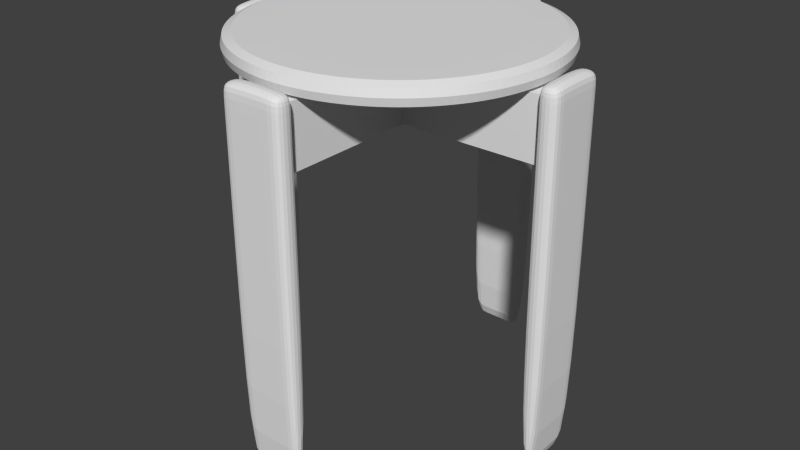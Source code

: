 # Source: chair.blend  (saved by Blender 2.72.0; exported with 4.5.12 LTS)
import bpy
from mathutils import Matrix  # noqa: F401  (used for matrix-valued properties, if any)

bpy.ops.wm.read_factory_settings(use_empty=True)
scene = bpy.context.scene
scene.name = 'Scene'

# ---- collections
col_collection_1 = bpy.data.collections.new('Collection 1'); scene.collection.children.link(col_collection_1)

# ---- world
world_world = bpy.data.worlds.new('World'); scene.world = world_world
world_world.color = (0.05088, 0.05088, 0.05088)
world_world.use_sun_shadow = False
world_world.sun_shadow_jitter_overblur = 0.0
world_world.cycles.sampling_method = 'MANUAL'
world_world.cycles.sample_map_resolution = 256

# ---- meshes
me_cube_002 = bpy.data.meshes.new('Cube.002')
me_cube_002.from_pydata([(-1.103, -0.1298, -0.5665), (-1.103, 0.1298, -0.5665), (1.103, 0.1298, -0.5665), (1.103, -0.1298, -0.5665), (-1.103, -0.1298, -0.1546), (-1.103, 0.1298, -0.1546), (1.103, 0.1298, -0.1546), (1.103, -0.1298, -0.1546), (1.233, -0.1298, -0.1546), (1.233, 0.1298, -0.1546), (-1.233, 0.1298, -0.1546), (-1.233, -0.1298, -0.1546), (1.233, -0.1298, -0.5665), (1.233, 0.1298, -0.5665), (-1.233, 0.1298, -0.5665), (-1.233, -0.1298, -0.5665), (-1.103, -0.1298, -0.05463), (-1.103, 0.1298, -0.05463), (1.103, 0.1298, -0.05463), (1.103, -0.1298, -0.05463), (1.233, -0.1298, -0.05463), (1.233, 0.1298, -0.05463), (-1.233, 0.1298, -0.05463), (-1.233, -0.1298, -0.05463), (-1.103, -0.2204, -0.5665), (-1.103, 0.2204, -0.5665), (1.103, 0.2204, -0.5665), (1.103, -0.2204, -0.5665), (-1.103, -0.2204, -0.1546), (-1.103, 0.2204, -0.1546), (1.103, 0.2204, -0.1546), (1.103, -0.2204, -0.1546), (1.233, -0.2204, -0.1546), (1.233, 0.2204, -0.1546), (-1.233, 0.2204, -0.1546), (-1.233, -0.2204, -0.1546), (1.233, -0.2204, -0.5665), (1.233, 0.2204, -0.5665), (-1.233, 0.2204, -0.5665), (-1.233, -0.2204, -0.5665), (-1.103, -0.2204, -0.07782), (-1.103, 0.2204, -0.07782), (1.103, 0.2204, -0.07782), (1.103, -0.2204, -0.07782), (1.233, -0.2204, -0.07782), (1.233, 0.2204, -0.07782), (-1.233, 0.2204, -0.07782), (-1.233, -0.2204, -0.07782), (-1.103, -0.1298, -2.672), (-1.103, 0.1298, -2.672), (1.103, 0.1298, -2.672), (1.103, -0.1298, -2.672), (1.233, -0.1298, -2.672), (1.233, 0.1298, -2.672), (-1.233, 0.1298, -2.672), (-1.233, -0.1298, -2.672), (-1.103, -0.2204, -2.672), (-1.103, 0.2204, -2.672), (1.103, 0.2204, -2.672), (1.103, -0.2204, -2.672), (1.233, -0.2204, -2.672), (1.233, 0.2204, -2.672), (-1.233, 0.2204, -2.672), (-1.233, -0.2204, -2.672), (-1.103, -0.1298, -0.5665), (-1.103, 0.1298, -0.5665), (1.103, 0.1298, -0.5665), (1.103, -0.1298, -0.5665)], [], [(9, 13, 37, 33), (5, 6, 2, 1), (3, 2, 50, 51), (7, 4, 0, 3), (0, 1, 2, 3), (7, 6, 5, 4), (39, 15, 55, 63), (19, 7, 31, 43), (9, 8, 12, 13), (14, 10, 34, 38), (0, 4, 28, 24), (11, 10, 14, 15), (16, 23, 47, 40), (26, 37, 61, 58), (18, 19, 20, 21), (16, 17, 22, 23), (8, 9, 21, 20), (10, 11, 23, 22), (5, 1, 25, 29), (4, 16, 40, 28), (6, 7, 19, 18), (4, 5, 17, 16), (31, 27, 36, 32), (29, 34, 46, 41), (29, 25, 38, 34), (26, 30, 33, 37), (35, 28, 40, 47), (24, 28, 35, 39), (31, 32, 44, 43), (33, 30, 42, 45), (20, 19, 43, 44), (8, 20, 44, 32), (17, 5, 29, 41), (2, 6, 30, 26), (23, 11, 35, 47), (37, 13, 53, 61), (24, 39, 63, 56), (15, 14, 54, 55), (22, 17, 41, 46), (6, 18, 42, 30), (21, 9, 33, 45), (7, 3, 27, 31), (11, 15, 39, 35), (18, 21, 45, 42), (10, 22, 46, 34), (12, 8, 32, 36), (51, 50, 53, 52), (49, 48, 55, 54), (49, 54, 62, 57), (51, 52, 60, 59), (55, 48, 56, 63), (53, 50, 58, 61), (27, 3, 51, 59), (13, 12, 52, 53), (36, 27, 59, 60), (1, 0, 48, 49), (25, 1, 49, 57), (38, 25, 57, 62), (12, 36, 60, 52), (0, 24, 56, 48), (14, 38, 62, 54), (2, 26, 58, 50), (0, 3, 67, 64), (2, 1, 65, 66)])
_k = {(0, 4): 1.0, (4, 5): 1.0, (1, 5): 1.0, (0, 1): 1.0, (5, 6): 1.0, (2, 6): 1.0, (6, 7): 1.0, (3, 7): 1.0, (2, 3): 1.0, (4, 7): 1.0, (3, 51): 1.0, (2, 50): 1.0, (1, 49): 1.0, (0, 48): 1.0, (65, 66): 1.0, (64, 67): 1.0}
me_cube_002.attributes.new('crease_edge', 'FLOAT', 'EDGE').data.foreach_set('value', [_k.get((min(e.vertices), max(e.vertices)), 0.0) for e in me_cube_002.edges])
_uv = me_cube_002.uv_layers.new(name='UVMap')
_uv.uv.foreach_set('vector', [0.4617, 0.7442, 0.4617, 0.6599, 0.4867, 0.6599, 0.4867, 0.7442, 0.4867, 0.6807, 0.4867, 0.2291, 0.6004, 0.2291, 0.6004, 0.6807, 0.025, 0.3338, 0.09667, 0.3338, 0.09667, 0.7647, 0.025, 0.7647, 0.7141, 0.2291, 0.7141, 0.6807, 0.6004, 0.6807, 0.6004, 0.2291, 0.8574, 0.6807, 0.7858, 0.6807, 0.7858, 0.2291, 0.8574, 0.2291, 0.7141, 0.2291, 0.7858, 0.2291, 0.7858, 0.6807, 0.7141, 0.6807, 0.1217, 0.3338, 0.1467, 0.3338, 0.1467, 0.7647, 0.1217, 0.7647, 0.025, 0.2291, 0.025, 0.2495, 0.0, 0.2495, 0.0, 0.2338, 0.4617, 0.7442, 0.39, 0.7442, 0.39, 0.6599, 0.4617, 0.6599, 0.2183, 0.3338, 0.2183, 0.2495, 0.2433, 0.2495, 0.2433, 0.3338, 0.34, 0.3338, 0.34, 0.2495, 0.365, 0.2495, 0.365, 0.3338, 0.1467, 0.2495, 0.2183, 0.2495, 0.2183, 0.3338, 0.1467, 0.3338, 0.558, 0.6993, 0.5223, 0.6993, 0.5223, 0.6807, 0.558, 0.6807, 0.8931, 0.3291, 0.9287, 0.3291, 0.9287, 0.7599, 0.8931, 0.7599, 0.558, 0.7524, 0.558, 0.6993, 0.5936, 0.6993, 0.5936, 0.7524, 0.558, 0.6993, 0.558, 0.7524, 0.5223, 0.7524, 0.5223, 0.6993, 0.39, 0.7442, 0.4617, 0.7442, 0.4617, 0.7647, 0.39, 0.7647, 0.2183, 0.2495, 0.1467, 0.2495, 0.1467, 0.2291, 0.2183, 0.2291, 0.2683, 0.2495, 0.2683, 0.3338, 0.2433, 0.3338, 0.2433, 0.2495, 0.34, 0.2495, 0.34, 0.2291, 0.365, 0.2338, 0.365, 0.2495, 0.09667, 0.2495, 0.025, 0.2495, 0.025, 0.2291, 0.09667, 0.2291, 0.34, 0.2495, 0.2683, 0.2495, 0.2683, 0.2291, 0.34, 0.2291, 1.0, 0.2448, 1.0, 0.3291, 0.9644, 0.3291, 0.9644, 0.2448, 0.9644, 0.2448, 0.9287, 0.2448, 0.9287, 0.2291, 0.9644, 0.2291, 0.9644, 0.2448, 0.9644, 0.3291, 0.9287, 0.3291, 0.9287, 0.2448, 0.8931, 0.3291, 0.8931, 0.2448, 0.9287, 0.2448, 0.9287, 0.3291, 0.8931, 0.2448, 0.8574, 0.2448, 0.8574, 0.2291, 0.8931, 0.2291, 0.8574, 0.3291, 0.8574, 0.2448, 0.8931, 0.2448, 0.8931, 0.3291, 1.0, 0.2448, 0.9644, 0.2448, 0.9644, 0.2291, 1.0, 0.2291, 0.9287, 0.2448, 0.8931, 0.2448, 0.8931, 0.2291, 0.9287, 0.2291, 0.5936, 0.6993, 0.558, 0.6993, 0.558, 0.6807, 0.5936, 0.6807, 0.39, 0.7442, 0.39, 0.7647, 0.365, 0.7599, 0.365, 0.7442, 0.2683, 0.2291, 0.2683, 0.2495, 0.2433, 0.2495, 0.2433, 0.2338, 0.09667, 0.3338, 0.09667, 0.2495, 0.1217, 0.2495, 0.1217, 0.3338, 0.1467, 0.2291, 0.1467, 0.2495, 0.1217, 0.2495, 0.1217, 0.2338, 0.4867, 0.6599, 0.4617, 0.6599, 0.4617, 0.2291, 0.4867, 0.2291, 0.8574, 0.3291, 0.8931, 0.3291, 0.8931, 0.7599, 0.8574, 0.7599, 0.1467, 0.3338, 0.2183, 0.3338, 0.2183, 0.7647, 0.1467, 0.7647, 0.5223, 0.7524, 0.558, 0.7524, 0.558, 0.7709, 0.5223, 0.7709, 0.09667, 0.2495, 0.09667, 0.2291, 0.1217, 0.2338, 0.1217, 0.2495, 0.4617, 0.7647, 0.4617, 0.7442, 0.4867, 0.7442, 0.4867, 0.7599, 0.025, 0.2495, 0.025, 0.3338, 2.98e-08, 0.3338, 0.0, 0.2495, 0.1467, 0.2495, 0.1467, 0.3338, 0.1217, 0.3338, 0.1217, 0.2495, 0.558, 0.7524, 0.5936, 0.7524, 0.5936, 0.7709, 0.558, 0.7709, 0.2183, 0.2495, 0.2183, 0.2291, 0.2433, 0.2338, 0.2433, 0.2495, 0.39, 0.6599, 0.39, 0.7442, 0.365, 0.7442, 0.365, 0.6599, 0.6004, 0.7524, 0.6004, 0.6993, 0.636, 0.6993, 0.636, 0.7524, 0.5223, 0.6993, 0.5223, 0.7524, 0.4867, 0.7524, 0.4867, 0.6993, 0.5223, 0.6993, 0.4867, 0.6993, 0.4867, 0.6807, 0.5223, 0.6807, 0.6004, 0.7524, 0.636, 0.7524, 0.636, 0.7709, 0.6004, 0.7709, 0.4867, 0.7524, 0.5223, 0.7524, 0.5223, 0.7709, 0.4867, 0.7709, 0.636, 0.6993, 0.6004, 0.6993, 0.6004, 0.6807, 0.636, 0.6807, 2.98e-08, 0.3338, 0.025, 0.3338, 0.025, 0.7647, 1.192e-07, 0.7647, 0.4617, 0.6599, 0.39, 0.6599, 0.39, 0.2291, 0.4617, 0.2291, 0.9644, 0.3291, 1.0, 0.3291, 1.0, 0.7599, 0.9644, 0.7599, 0.2683, 0.3338, 0.34, 0.3338, 0.34, 0.7647, 0.2683, 0.7647, 0.2433, 0.3338, 0.2683, 0.3338, 0.2683, 0.7647, 0.2433, 0.7647, 0.9287, 0.3291, 0.9644, 0.3291, 0.9644, 0.7599, 0.9287, 0.7599, 0.39, 0.6599, 0.365, 0.6599, 0.365, 0.2291, 0.39, 0.2291, 0.34, 0.3338, 0.365, 0.3338, 0.365, 0.7647, 0.34, 0.7647, 0.2183, 0.3338, 0.2433, 0.3338, 0.2433, 0.7647, 0.2183, 0.7647, 0.09667, 0.3338, 0.1217, 0.3338, 0.1217, 0.7647, 0.09667, 0.7647, 0.0, 0.2291, 0.0, 0.2291, 0.0, 0.2291, 0.0, 0.2291, 0.0, 0.2291, 0.0, 0.2291, 0.0, 0.2291, 0.0, 0.2291])
me_cube_002.use_remesh_preserve_volume = False
me_cube_002.use_remesh_preserve_attributes = False
me_cube_002.use_mirror_vertex_groups = False
me_cube_002.update()
me_cylinder_002 = bpy.data.meshes.new('Cylinder.002')
me_cylinder_002.from_pydata([(7.148e-07, 2.119, -0.02673), (7.148e-07, 2.119, -9.313e-10), (0.2077, 2.108, -0.02673), (0.2077, 2.108, -9.313e-10), (0.4133, 2.078, -0.02673), (0.4133, 2.078, -9.313e-10), (0.615, 2.027, -0.02673), (0.615, 2.027, -9.313e-10), (0.8108, 1.957, -0.02673), (0.8108, 1.957, -9.313e-10), (0.9987, 1.869, -0.02673), (0.9987, 1.869, -9.313e-10), (1.177, 1.762, -0.02673), (1.177, 1.762, -9.313e-10), (1.344, 1.638, -0.02673), (1.344, 1.638, -9.313e-10), (1.498, 1.498, -0.02673), (1.498, 1.498, -9.313e-10), (1.638, 1.344, -0.02673), (1.638, 1.344, -9.313e-10), (1.762, 1.177, -0.02673), (1.762, 1.177, -9.313e-10), (1.869, 0.9987, -0.02673), (1.869, 0.9987, -9.313e-10), (1.957, 0.8108, -0.02673), (1.957, 0.8108, -9.313e-10), (2.027, 0.615, -0.02673), (2.027, 0.615, -9.313e-10), (2.078, 0.4133, -0.02673), (2.078, 0.4133, -9.313e-10), (2.108, 0.2077, -0.02673), (2.108, 0.2077, -9.313e-10), (2.119, -7.117e-08, -0.02673), (2.119, -7.117e-08, -9.313e-10), (2.108, -0.2077, -0.02673), (2.108, -0.2077, -9.313e-10), (2.078, -0.4133, -0.02673), (2.078, -0.4133, -9.313e-10), (2.027, -0.615, -0.02673), (2.027, -0.615, -9.313e-10), (1.957, -0.8108, -0.02673), (1.957, -0.8108, -9.313e-10), (1.869, -0.9987, -0.02673), (1.869, -0.9987, -9.313e-10), (1.762, -1.177, -0.02673), (1.762, -1.177, -9.313e-10), (1.638, -1.344, -0.02673), (1.638, -1.344, -9.313e-10), (1.498, -1.498, -0.02673), (1.498, -1.498, -9.313e-10), (1.344, -1.638, -0.02673), (1.344, -1.638, -9.313e-10), (1.177, -1.762, -0.02673), (1.177, -1.762, -9.313e-10), (0.9987, -1.869, -0.02673), (0.9987, -1.869, -9.313e-10), (0.8108, -1.957, -0.02673), (0.8108, -1.957, -9.313e-10), (0.615, -2.027, -0.02673), (0.615, -2.027, -9.313e-10), (0.4133, -2.078, -0.02673), (0.4133, -2.078, -9.313e-10), (0.2077, -2.108, -0.02673), (0.2077, -2.108, -9.313e-10), (-9.858e-07, -2.119, -0.02673), (-9.858e-07, -2.119, -9.313e-10), (-0.2077, -2.108, -0.02673), (-0.2077, -2.108, -9.313e-10), (-0.4133, -2.078, -0.02673), (-0.4133, -2.078, -9.313e-10), (-0.615, -2.027, -0.02673), (-0.615, -2.027, -9.313e-10), (-0.8108, -1.957, -0.02673), (-0.8108, -1.957, -9.313e-10), (-0.9987, -1.869, -0.02673), (-0.9987, -1.869, -9.313e-10), (-1.177, -1.762, -0.02673), (-1.177, -1.762, -9.313e-10), (-1.344, -1.638, -0.02673), (-1.344, -1.638, -9.313e-10), (-1.498, -1.498, -0.02673), (-1.498, -1.498, -9.313e-10), (-1.638, -1.344, -0.02673), (-1.638, -1.344, -9.313e-10), (-1.762, -1.177, -0.02673), (-1.762, -1.177, -9.313e-10), (-1.869, -0.9987, -0.02673), (-1.869, -0.9987, -9.313e-10), (-1.957, -0.8108, -0.02673), (-1.957, -0.8108, -9.313e-10), (-2.027, -0.615, -0.02673), (-2.027, -0.615, -9.313e-10), (-2.078, -0.4133, -0.02673), (-2.078, -0.4133, -9.313e-10), (-2.108, -0.2077, -0.02673), (-2.108, -0.2077, -9.313e-10), (-2.119, -7.11e-07, -0.02673), (-2.119, -7.11e-07, -9.313e-10), (-2.108, 0.2077, -0.02673), (-2.108, 0.2077, -9.313e-10), (-2.078, 0.4133, -0.02673), (-2.078, 0.4133, -9.313e-10), (-2.027, 0.615, -0.02673), (-2.027, 0.615, -9.313e-10), (-1.957, 0.8108, -0.02673), (-1.957, 0.8108, -9.313e-10), (-1.869, 0.9987, -0.02673), (-1.869, 0.9987, -9.313e-10), (-1.762, 1.177, -0.02673), (-1.762, 1.177, -9.313e-10), (-1.638, 1.344, -0.02673), (-1.638, 1.344, -9.313e-10), (-1.498, 1.498, -0.02673), (-1.498, 1.498, -9.313e-10), (-1.344, 1.638, -0.02673), (-1.344, 1.638, -9.313e-10), (-1.177, 1.762, -0.02673), (-1.177, 1.762, -9.313e-10), (-0.9987, 1.869, -0.02673), (-0.9987, 1.869, -9.313e-10), (-0.8108, 1.957, -0.02673), (-0.8108, 1.957, -9.313e-10), (-0.615, 2.027, -0.02673), (-0.615, 2.027, -9.313e-10), (-0.4133, 2.078, -0.02673), (-0.4133, 2.078, -9.313e-10), (-0.2077, 2.108, -0.02673), (-0.2077, 2.108, -9.313e-10), (5.812e-07, 1.918, -0.02673), (5.812e-07, 1.918, -1.863e-09), (0.188, 1.908, -0.02673), (0.188, 1.908, -1.863e-09), (0.3741, 1.881, -0.02673), (0.3741, 1.881, -1.863e-09), (0.5567, 1.835, -0.02673), (0.5567, 1.835, -1.863e-09), (0.7339, 1.772, -0.02673), (0.7339, 1.772, -1.863e-09), (0.904, 1.691, -0.02673), (0.904, 1.691, -1.863e-09), (1.065, 1.594, -0.02673), (1.065, 1.594, -1.863e-09), (1.217, 1.482, -0.02673), (1.217, 1.482, -1.863e-09), (1.356, 1.356, -0.02673), (1.356, 1.356, -1.863e-09), (1.482, 1.217, -0.02673), (1.482, 1.217, -1.863e-09), (1.594, 1.065, -0.02673), (1.594, 1.065, -1.863e-09), (1.691, 0.904, -0.02673), (1.691, 0.904, -1.863e-09), (1.772, 0.7339, -0.02673), (1.772, 0.7339, -1.863e-09), (1.835, 0.5567, -0.02673), (1.835, 0.5567, -1.863e-09), (1.881, 0.3741, -0.02673), (1.881, 0.3741, -1.863e-09), (1.908, 0.188, -0.02673), (1.908, 0.188, -1.863e-09), (1.918, -9.375e-08, -0.02673), (1.918, -9.375e-08, -1.863e-09), (1.908, -0.188, -0.02673), (1.908, -0.188, -1.863e-09), (1.881, -0.3741, -0.02673), (1.881, -0.3741, -1.863e-09), (1.835, -0.5567, -0.02673), (1.835, -0.5567, -1.863e-09), (1.772, -0.7339, -0.02673), (1.772, -0.7339, -1.863e-09), (1.691, -0.904, -0.02673), (1.691, -0.904, -1.863e-09), (1.594, -1.065, -0.02673), (1.594, -1.065, -1.863e-09), (1.482, -1.217, -0.02673), (1.482, -1.217, -1.863e-09), (1.356, -1.356, -0.02673), (1.356, -1.356, -1.863e-09), (1.217, -1.482, -0.02673), (1.217, -1.482, -1.863e-09), (1.065, -1.594, -0.02673), (1.065, -1.594, -1.863e-09), (0.904, -1.691, -0.02673), (0.904, -1.691, -1.863e-09), (0.7339, -1.772, -0.02673), (0.7339, -1.772, -1.863e-09), (0.5567, -1.835, -0.02673), (0.5567, -1.835, -1.863e-09), (0.3741, -1.881, -0.02673), (0.3741, -1.881, -1.863e-09), (0.188, -1.908, -0.02673), (0.188, -1.908, -1.863e-09), (-9.581e-07, -1.918, -0.02673), (-9.581e-07, -1.918, -1.863e-09), (-0.188, -1.908, -0.02673), (-0.188, -1.908, -1.863e-09), (-0.3741, -1.881, -0.02673), (-0.3741, -1.881, -1.863e-09), (-0.5567, -1.835, -0.02673), (-0.5567, -1.835, -1.863e-09), (-0.7339, -1.772, -0.02673), (-0.7339, -1.772, -1.863e-09), (-0.904, -1.691, -0.02673), (-0.904, -1.691, -1.863e-09), (-1.065, -1.594, -0.02673), (-1.065, -1.594, -1.863e-09), (-1.217, -1.482, -0.02673), (-1.217, -1.482, -1.863e-09), (-1.356, -1.356, -0.02673), (-1.356, -1.356, -1.863e-09), (-1.482, -1.217, -0.02673), (-1.482, -1.217, -1.863e-09), (-1.594, -1.065, -0.02673), (-1.594, -1.065, -1.863e-09), (-1.691, -0.904, -0.02673), (-1.691, -0.904, -1.863e-09), (-1.772, -0.7339, -0.02673), (-1.772, -0.7339, -1.863e-09), (-1.835, -0.5567, -0.02673), (-1.835, -0.5567, -1.863e-09), (-1.881, -0.3741, -0.02673), (-1.881, -0.3741, -1.863e-09), (-1.908, -0.188, -0.02673), (-1.908, -0.188, -1.863e-09), (-1.918, -6.729e-07, -0.02673), (-1.918, -6.729e-07, -1.863e-09), (-1.908, 0.188, -0.02673), (-1.908, 0.188, -1.863e-09), (-1.881, 0.3741, -0.02673), (-1.881, 0.3741, -1.863e-09), (-1.835, 0.5567, -0.02673), (-1.835, 0.5567, -1.863e-09), (-1.772, 0.7339, -0.02673), (-1.772, 0.7339, -1.863e-09), (-1.691, 0.904, -0.02673), (-1.691, 0.904, -1.863e-09), (-1.594, 1.065, -0.02673), (-1.594, 1.065, -1.863e-09), (-1.482, 1.217, -0.02673), (-1.482, 1.217, -1.863e-09), (-1.356, 1.356, -0.02673), (-1.356, 1.356, -1.863e-09), (-1.217, 1.482, -0.02673), (-1.217, 1.482, -1.863e-09), (-1.065, 1.594, -0.02673), (-1.065, 1.594, -1.863e-09), (-0.904, 1.691, -0.02673), (-0.904, 1.691, -1.863e-09), (-0.7339, 1.772, -0.02673), (-0.7339, 1.772, -1.863e-09), (-0.5567, 1.835, -0.02673), (-0.5567, 1.835, -1.863e-09), (-0.3741, 1.881, -0.02673), (-0.3741, 1.881, -1.863e-09), (-0.188, 1.908, -0.02673), (-0.188, 1.908, -1.863e-09), (-4.412e-07, -2.384e-07, -0.02673), (-4.412e-07, -2.384e-07, -2.794e-09), (-4.47e-07, -2.384e-07, -0.02673), (-4.47e-07, -2.384e-07, -2.794e-09), (-4.47e-07, -2.384e-07, -0.02673), (-4.47e-07, -2.384e-07, -2.794e-09), (-4.172e-07, -2.384e-07, -0.02673), (-4.172e-07, -2.384e-07, -2.794e-09), (-4.172e-07, -2.384e-07, -0.02673), (-4.172e-07, -2.384e-07, -2.794e-09), (-4.172e-07, -2.384e-07, -0.02673), (-4.172e-07, -2.384e-07, -2.794e-09), (-4.768e-07, -2.384e-07, -0.02673), (-4.768e-07, -2.384e-07, -2.794e-09), (-4.768e-07, -2.384e-07, -0.02673), (-4.768e-07, -2.384e-07, -2.794e-09), (-4.768e-07, -2.384e-07, -0.02673), (-4.768e-07, -2.384e-07, -2.794e-09), (-4.768e-07, -2.384e-07, -0.02673), (-4.768e-07, -2.384e-07, -2.794e-09), (-4.768e-07, -2.384e-07, -0.02673), (-4.768e-07, -2.384e-07, -2.794e-09), (-4.768e-07, -1.788e-07, -0.02673), (-4.768e-07, -1.788e-07, -2.794e-09), (-4.768e-07, -1.788e-07, -0.02673), (-4.768e-07, -1.788e-07, -2.794e-09), (-4.768e-07, -1.788e-07, -0.02673), (-4.768e-07, -1.788e-07, -2.794e-09), (-4.768e-07, -2.086e-07, -0.02673), (-4.768e-07, -2.086e-07, -2.794e-09), (-4.768e-07, -1.937e-07, -0.02673), (-4.768e-07, -1.937e-07, -2.794e-09), (-4.768e-07, -1.993e-07, -0.02673), (-4.768e-07, -1.993e-07, -2.794e-09), (-4.768e-07, -1.937e-07, -0.02673), (-4.768e-07, -1.937e-07, -2.794e-09), (-4.768e-07, -2.086e-07, -0.02673), (-4.768e-07, -2.086e-07, -2.794e-09), (-4.768e-07, -1.788e-07, -0.02673), (-4.768e-07, -1.788e-07, -2.794e-09), (-4.768e-07, -1.788e-07, -0.02673), (-4.768e-07, -1.788e-07, -2.794e-09), (-4.768e-07, -1.788e-07, -0.02673), (-4.768e-07, -1.788e-07, -2.794e-09), (-4.768e-07, -2.384e-07, -0.02673), (-4.768e-07, -2.384e-07, -2.794e-09), (-4.768e-07, -2.384e-07, -0.02673), (-4.768e-07, -2.384e-07, -2.794e-09), (-4.768e-07, -2.384e-07, -0.02673), (-4.768e-07, -2.384e-07, -2.794e-09), (-4.768e-07, -2.384e-07, -0.02673), (-4.768e-07, -2.384e-07, -2.794e-09), (-4.768e-07, -2.384e-07, -0.02673), (-4.768e-07, -2.384e-07, -2.794e-09), (-4.172e-07, -2.384e-07, -0.02673), (-4.172e-07, -2.384e-07, -2.794e-09), (-4.172e-07, -2.384e-07, -0.02673), (-4.172e-07, -2.384e-07, -2.794e-09), (-4.172e-07, -2.384e-07, -0.02673), (-4.172e-07, -2.384e-07, -2.794e-09), (-4.47e-07, -2.384e-07, -0.02673), (-4.47e-07, -2.384e-07, -2.794e-09), (-4.47e-07, -2.384e-07, -0.02673), (-4.47e-07, -2.384e-07, -2.794e-09), (-4.412e-07, -2.384e-07, -0.02673), (-4.412e-07, -2.384e-07, -2.794e-09), (-4.47e-07, -2.384e-07, -0.02673), (-4.47e-07, -2.384e-07, -2.794e-09), (-4.47e-07, -2.384e-07, -0.02673), (-4.47e-07, -2.384e-07, -2.794e-09), (-4.172e-07, -2.384e-07, -0.02673), (-4.172e-07, -2.384e-07, -2.794e-09), (-4.172e-07, -2.384e-07, -0.02673), (-4.172e-07, -2.384e-07, -2.794e-09), (-4.172e-07, -2.384e-07, -0.02673), (-4.172e-07, -2.384e-07, -2.794e-09), (-4.768e-07, -2.384e-07, -0.02673), (-4.768e-07, -2.384e-07, -2.794e-09), (-4.768e-07, -2.384e-07, -0.02673), (-4.768e-07, -2.384e-07, -2.794e-09), (-4.768e-07, -2.384e-07, -0.02673), (-4.768e-07, -2.384e-07, -2.794e-09), (-4.768e-07, -2.384e-07, -0.02673), (-4.768e-07, -2.384e-07, -2.794e-09), (-4.768e-07, -2.384e-07, -0.02673), (-4.768e-07, -2.384e-07, -2.794e-09), (-4.768e-07, -1.788e-07, -0.02673), (-4.768e-07, -1.788e-07, -2.794e-09), (-4.768e-07, -1.788e-07, -0.02673), (-4.768e-07, -1.788e-07, -2.794e-09), (-4.768e-07, -1.788e-07, -0.02673), (-4.768e-07, -1.788e-07, -2.794e-09), (-4.768e-07, -2.086e-07, -0.02673), (-4.768e-07, -2.086e-07, -2.794e-09), (-4.768e-07, -1.937e-07, -0.02673), (-4.768e-07, -1.937e-07, -2.794e-09), (-4.768e-07, -1.993e-07, -0.02673), (-4.768e-07, -1.993e-07, -2.794e-09), (-4.768e-07, -1.937e-07, -0.02673), (-4.768e-07, -1.937e-07, -2.794e-09), (-4.768e-07, -2.086e-07, -0.02673), (-4.768e-07, -2.086e-07, -2.794e-09), (-4.768e-07, -1.788e-07, -0.02673), (-4.768e-07, -1.788e-07, -2.794e-09), (-4.768e-07, -1.788e-07, -0.02673), (-4.768e-07, -1.788e-07, -2.794e-09), (-4.768e-07, -1.788e-07, -0.02673), (-4.768e-07, -1.788e-07, -2.794e-09), (-4.768e-07, -2.384e-07, -0.02673), (-4.768e-07, -2.384e-07, -2.794e-09), (-4.768e-07, -2.384e-07, -0.02673), (-4.768e-07, -2.384e-07, -2.794e-09), (-4.768e-07, -2.384e-07, -0.02673), (-4.768e-07, -2.384e-07, -2.794e-09), (-4.768e-07, -2.384e-07, -0.02673), (-4.768e-07, -2.384e-07, -2.794e-09), (-4.768e-07, -2.384e-07, -0.02673), (-4.768e-07, -2.384e-07, -2.794e-09), (-4.172e-07, -2.384e-07, -0.02673), (-4.172e-07, -2.384e-07, -2.794e-09), (-4.172e-07, -2.384e-07, -0.02673), (-4.172e-07, -2.384e-07, -2.794e-09), (-4.172e-07, -2.384e-07, -0.02673), (-4.172e-07, -2.384e-07, -2.794e-09), (-4.47e-07, -2.384e-07, -0.02673), (-4.47e-07, -2.384e-07, -2.794e-09), (-4.47e-07, -2.384e-07, -0.02673), (-4.47e-07, -2.384e-07, -2.794e-09)], [], [(0, 1, 3, 2), (2, 3, 5, 4), (4, 5, 7, 6), (6, 7, 9, 8), (8, 9, 11, 10), (10, 11, 13, 12), (12, 13, 15, 14), (14, 15, 17, 16), (16, 17, 19, 18), (18, 19, 21, 20), (20, 21, 23, 22), (22, 23, 25, 24), (24, 25, 27, 26), (26, 27, 29, 28), (28, 29, 31, 30), (30, 31, 33, 32), (32, 33, 35, 34), (34, 35, 37, 36), (36, 37, 39, 38), (38, 39, 41, 40), (40, 41, 43, 42), (42, 43, 45, 44), (44, 45, 47, 46), (46, 47, 49, 48), (48, 49, 51, 50), (50, 51, 53, 52), (52, 53, 55, 54), (54, 55, 57, 56), (56, 57, 59, 58), (58, 59, 61, 60), (60, 61, 63, 62), (62, 63, 65, 64), (64, 65, 67, 66), (66, 67, 69, 68), (68, 69, 71, 70), (70, 71, 73, 72), (72, 73, 75, 74), (74, 75, 77, 76), (76, 77, 79, 78), (78, 79, 81, 80), (80, 81, 83, 82), (82, 83, 85, 84), (84, 85, 87, 86), (86, 87, 89, 88), (88, 89, 91, 90), (90, 91, 93, 92), (92, 93, 95, 94), (94, 95, 97, 96), (96, 97, 99, 98), (98, 99, 101, 100), (100, 101, 103, 102), (102, 103, 105, 104), (104, 105, 107, 106), (106, 107, 109, 108), (108, 109, 111, 110), (110, 111, 113, 112), (112, 113, 115, 114), (114, 115, 117, 116), (116, 117, 119, 118), (118, 119, 121, 120), (120, 121, 123, 122), (122, 123, 125, 124), (20, 22, 150, 148), (126, 127, 1, 0), (124, 125, 127, 126), (67, 65, 193, 195), (85, 83, 211, 213), (38, 40, 168, 166), (103, 101, 229, 231), (56, 58, 186, 184), (121, 119, 247, 249), (74, 76, 204, 202), (92, 94, 222, 220), (5, 3, 131, 133), (110, 112, 240, 238), (23, 21, 149, 151), (41, 39, 167, 169), (59, 57, 185, 187), (12, 14, 142, 140), (77, 75, 203, 205), (30, 32, 160, 158), (95, 93, 221, 223), (48, 50, 178, 176), (113, 111, 239, 241), (66, 68, 196, 194), (84, 86, 214, 212), (102, 104, 232, 230), (15, 13, 141, 143), (120, 122, 250, 248), (33, 31, 159, 161), (51, 49, 177, 179), (4, 6, 134, 132), (69, 67, 195, 197), (22, 24, 152, 150), (87, 85, 213, 215), (40, 42, 170, 168), (58, 60, 188, 186), (105, 103, 231, 233), (123, 121, 249, 251), (76, 78, 206, 204), (94, 96, 224, 222), (7, 5, 133, 135), (112, 114, 242, 240), (25, 23, 151, 153), (43, 41, 169, 171), (61, 59, 187, 189), (14, 16, 144, 142), (79, 77, 205, 207), (32, 34, 162, 160), (97, 95, 223, 225), (50, 52, 180, 178), (115, 113, 241, 243), (68, 70, 198, 196), (86, 88, 216, 214), (104, 106, 234, 232), (17, 15, 143, 145), (122, 124, 252, 250), (35, 33, 161, 163), (53, 51, 179, 181), (6, 8, 136, 134), (71, 69, 197, 199), (24, 26, 154, 152), (89, 87, 215, 217), (42, 44, 172, 170), (107, 105, 233, 235), (60, 62, 190, 188), (125, 123, 251, 253), (78, 80, 208, 206), (96, 98, 226, 224), (9, 7, 135, 137), (114, 116, 244, 242), (27, 25, 153, 155), (45, 43, 171, 173), (63, 61, 189, 191), (16, 18, 146, 144), (81, 79, 207, 209), (34, 36, 164, 162), (99, 97, 225, 227), (52, 54, 182, 180), (117, 115, 243, 245), (70, 72, 200, 198), (88, 90, 218, 216), (106, 108, 236, 234), (19, 17, 145, 147), (124, 126, 254, 252), (37, 35, 163, 165), (55, 53, 181, 183), (8, 10, 138, 136), (73, 71, 199, 201), (26, 28, 156, 154), (91, 89, 217, 219), (44, 46, 174, 172), (0, 2, 130, 128), (109, 107, 235, 237), (62, 64, 192, 190), (127, 125, 253, 255), (80, 82, 210, 208), (11, 9, 137, 139), (98, 100, 228, 226), (116, 118, 246, 244), (29, 27, 155, 157), (47, 45, 173, 175), (3, 1, 129, 131), (65, 63, 191, 193), (18, 20, 148, 146), (83, 81, 209, 211), (36, 38, 166, 164), (101, 99, 227, 229), (54, 56, 184, 182), (119, 117, 245, 247), (72, 74, 202, 200), (90, 92, 220, 218), (21, 19, 147, 149), (108, 110, 238, 236), (126, 0, 128, 254), (39, 37, 165, 167), (57, 55, 183, 185), (10, 12, 140, 138), (75, 73, 201, 203), (28, 30, 158, 156), (93, 91, 219, 221), (46, 48, 176, 174), (111, 109, 237, 239), (64, 66, 194, 192), (1, 127, 255, 129), (82, 84, 212, 210), (100, 102, 230, 228), (13, 11, 139, 141), (118, 120, 248, 246), (31, 29, 157, 159), (49, 47, 175, 177), (2, 4, 132, 130), (237, 235, 363, 365), (168, 170, 298, 296), (197, 195, 323, 325), (128, 130, 258, 256), (222, 224, 352, 350), (157, 155, 283, 285), (251, 249, 377, 379), (182, 184, 312, 310), (211, 209, 337, 339), (142, 144, 272, 270), (236, 238, 366, 364), (171, 169, 297, 299), (196, 198, 326, 324), (131, 129, 257, 259), (225, 223, 351, 353), (156, 158, 286, 284), (250, 252, 380, 378), (185, 183, 311, 313), (210, 212, 340, 338), (145, 143, 271, 273), (239, 237, 365, 367), (170, 172, 300, 298), (199, 197, 325, 327), (130, 132, 260, 258), (224, 226, 354, 352), (159, 157, 285, 287), (253, 251, 379, 381), (184, 186, 314, 312), (213, 211, 339, 341), (144, 146, 274, 272), (238, 240, 368, 366), (173, 171, 299, 301), (198, 200, 328, 326), (133, 131, 259, 261), (227, 225, 353, 355), (158, 160, 288, 286), (252, 254, 382, 380), (187, 185, 313, 315), (212, 214, 342, 340), (147, 145, 273, 275), (172, 174, 302, 300), (241, 239, 367, 369), (201, 199, 327, 329), (132, 134, 262, 260), (226, 228, 356, 354), (161, 159, 287, 289), (255, 253, 381, 383), (186, 188, 316, 314), (215, 213, 341, 343), (146, 148, 276, 274), (240, 242, 370, 368), (175, 173, 301, 303), (200, 202, 330, 328), (135, 133, 261, 263), (229, 227, 355, 357), (160, 162, 290, 288), (254, 128, 256, 382), (189, 187, 315, 317), (214, 216, 344, 342), (149, 147, 275, 277), (243, 241, 369, 371), (174, 176, 304, 302), (203, 201, 329, 331), (134, 136, 264, 262), (228, 230, 358, 356), (163, 161, 289, 291), (129, 255, 383, 257), (188, 190, 318, 316), (217, 215, 343, 345), (148, 150, 278, 276), (242, 244, 372, 370), (177, 175, 303, 305), (137, 135, 263, 265), (202, 204, 332, 330), (231, 229, 357, 359), (162, 164, 292, 290), (191, 189, 317, 319), (216, 218, 346, 344), (151, 149, 277, 279), (245, 243, 371, 373), (176, 178, 306, 304), (205, 203, 331, 333), (136, 138, 266, 264), (230, 232, 360, 358), (165, 163, 291, 293), (190, 192, 320, 318), (150, 152, 280, 278), (219, 217, 345, 347), (244, 246, 374, 372), (179, 177, 305, 307), (204, 206, 334, 332), (139, 137, 265, 267), (233, 231, 359, 361), (164, 166, 294, 292), (193, 191, 319, 321), (218, 220, 348, 346), (153, 151, 279, 281), (247, 245, 373, 375), (178, 180, 308, 306), (207, 205, 333, 335), (138, 140, 268, 266), (232, 234, 362, 360), (167, 165, 293, 295), (192, 194, 322, 320), (221, 219, 347, 349), (152, 154, 282, 280), (246, 248, 376, 374), (181, 179, 307, 309), (206, 208, 336, 334), (141, 139, 267, 269), (235, 233, 361, 363), (166, 168, 296, 294), (195, 193, 321, 323), (220, 222, 350, 348), (155, 153, 281, 283), (249, 247, 375, 377), (180, 182, 310, 308), (209, 207, 335, 337), (140, 142, 270, 268), (234, 236, 364, 362), (169, 167, 295, 297), (194, 196, 324, 322), (223, 221, 349, 351), (154, 156, 284, 282), (248, 250, 378, 376), (183, 181, 309, 311), (208, 210, 338, 336), (143, 141, 269, 271)])
_uv = me_cylinder_002.uv_layers.new(name='UVMap')
_uv.uv.foreach_set('vector', [0.9754, 0.07204, 0.9815, 0.07204, 0.9815, 0.09661, 0.9754, 0.09661, 0.9754, 0.09661, 0.9815, 0.09661, 0.9815, 0.1211, 0.9754, 0.1211, 0.9754, 0.1211, 0.9815, 0.1211, 0.9815, 0.1451, 0.9754, 0.1451, 0.9754, 0.4354, 0.9815, 0.4354, 0.9815, 0.4599, 0.9754, 0.4599, 0.9754, 0.4599, 0.9815, 0.4599, 0.9815, 0.4844, 0.9754, 0.4844, 0.9754, 0.4844, 0.9815, 0.4844, 0.9815, 0.5089, 0.9754, 0.5089, 0.9877, 0.3643, 0.9938, 0.3643, 0.9938, 0.3884, 0.9877, 0.3884, 0.9877, 0.3884, 0.9938, 0.3884, 0.9938, 0.4129, 0.9877, 0.4129, 0.9877, 0.4129, 0.9938, 0.4129, 0.9938, 0.4374, 0.9877, 0.4374, 0.9877, 0.4374, 0.9938, 0.4374, 0.9938, 0.4619, 0.9877, 0.4619, 0.9877, 0.3643, 0.9815, 0.3643, 0.9815, 0.3402, 0.9877, 0.3402, 0.9877, 0.3402, 0.9815, 0.3402, 0.9815, 0.3158, 0.9877, 0.3158, 0.9877, 0.3158, 0.9815, 0.3158, 0.9815, 0.2912, 0.9877, 0.2912, 0.9877, 0.2912, 0.9815, 0.2912, 0.9815, 0.2668, 0.9877, 0.2668, 0.9815, 0.4354, 0.9754, 0.4354, 0.9754, 0.4113, 0.9815, 0.4113, 0.9815, 0.4113, 0.9754, 0.4113, 0.9754, 0.3869, 0.9815, 0.3869, 0.9815, 0.3869, 0.9754, 0.3869, 0.9754, 0.3623, 0.9815, 0.3623, 0.9815, 0.3623, 0.9754, 0.3623, 0.9754, 0.3379, 0.9815, 0.3379, 0.9815, 0.3379, 0.9754, 0.3379, 0.9754, 0.3138, 0.9815, 0.3138, 0.9815, 0.3138, 0.9754, 0.3138, 0.9754, 0.2903, 0.9815, 0.2903, 0.9877, 0.1451, 0.9815, 0.1451, 0.9815, 0.1216, 0.9877, 0.1216, 0.9877, 0.1216, 0.9815, 0.1216, 0.9815, 0.09755, 0.9877, 0.09755, 0.9877, 0.09755, 0.9815, 0.09755, 0.9815, 0.0731, 0.9877, 0.0731, 0.9877, 0.0731, 0.9815, 0.0731, 0.9815, 0.04854, 0.9877, 0.04854, 0.9877, 0.04854, 0.9815, 0.04854, 0.9815, 0.02409, 0.9877, 0.02409, 0.9877, 0.02409, 0.9815, 0.02409, 0.9815, 0.0, 0.9877, 0.0, 0.9877, 0.4619, 0.9815, 0.4619, 0.9815, 0.4378, 0.9877, 0.4378, 0.9877, 0.4378, 0.9815, 0.4378, 0.9815, 0.4133, 0.9877, 0.4133, 0.9877, 0.4133, 0.9815, 0.4133, 0.9815, 0.3888, 0.9877, 0.3888, 0.9877, 0.3888, 0.9815, 0.3888, 0.9815, 0.3643, 0.9877, 0.3643, 0.9877, 0.2668, 0.9938, 0.2668, 0.9938, 0.2909, 0.9877, 0.2909, 0.9877, 0.2909, 0.9938, 0.2909, 0.9938, 0.3153, 0.9877, 0.3153, 0.9877, 0.3153, 0.9938, 0.3153, 0.9938, 0.3399, 0.9877, 0.3399, 0.9877, 0.3399, 0.9938, 0.3399, 0.9938, 0.3643, 0.9877, 0.3643, 0.9938, 0.2668, 1.0, 0.2668, 1.0, 0.2909, 0.9938, 0.2909, 0.9938, 0.2909, 1.0, 0.2909, 1.0, 0.3153, 0.9938, 0.3153, 0.9938, 0.3153, 1.0, 0.3153, 1.0, 0.3399, 0.9938, 0.3399, 0.9938, 0.3399, 1.0, 0.3399, 1.0, 0.3643, 0.9938, 0.3643, 1.0, 0.09755, 0.9938, 0.09755, 0.9938, 0.07345, 1.0, 0.07345, 1.0, 0.07345, 0.9938, 0.07345, 0.9938, 0.04901, 1.0, 0.04901, 1.0, 0.04901, 0.9938, 0.04901, 0.9938, 0.02445, 1.0, 0.02445, 1.0, 0.02445, 0.9938, 0.02445, 0.9938, 0.0, 1.0, 0.0, 0.9815, 0.1451, 0.9877, 0.1451, 0.9877, 0.1692, 0.9815, 0.1692, 0.9815, 0.1692, 0.9877, 0.1692, 0.9877, 0.1937, 0.9815, 0.1937, 0.9815, 0.1937, 0.9877, 0.1937, 0.9877, 0.2182, 0.9815, 0.2182, 0.9815, 0.2182, 0.9877, 0.2182, 0.9877, 0.2427, 0.9815, 0.2427, 0.9815, 0.2427, 0.9877, 0.2427, 0.9877, 0.2668, 0.9815, 0.2668, 0.9938, 0.09754, 0.9877, 0.09754, 0.9877, 0.0731, 0.9938, 0.0731, 0.9938, 0.0731, 0.9877, 0.0731, 0.9877, 0.04854, 0.9938, 0.04854, 0.9938, 0.04854, 0.9877, 0.04854, 0.9877, 0.02409, 0.9938, 0.02409, 0.9938, 0.02409, 0.9877, 0.02409, 0.9877, 7.042e-09, 0.9938, 0.0, 0.9938, 0.1951, 0.9877, 0.1951, 0.9877, 0.1706, 0.9938, 0.1706, 0.9938, 0.1706, 0.9877, 0.1706, 0.9877, 0.1461, 0.9938, 0.1461, 0.9938, 0.1461, 0.9877, 0.1461, 0.9877, 0.1216, 0.9938, 0.1216, 0.9938, 0.1216, 0.9877, 0.1216, 0.9877, 0.09754, 0.9938, 0.09754, 0.9815, 0.2903, 0.9754, 0.2903, 0.9754, 0.2662, 0.9815, 0.2662, 0.9815, 0.2662, 0.9754, 0.2662, 0.9754, 0.2417, 0.9815, 0.2417, 0.9815, 0.2417, 0.9754, 0.2417, 0.9754, 0.2172, 0.9815, 0.2172, 0.9815, 0.2172, 0.9754, 0.2172, 0.9754, 0.1927, 0.9815, 0.1927, 0.9815, 0.1927, 0.9754, 0.1927, 0.9754, 0.1686, 0.9815, 0.1686, 0.9815, 0.1686, 0.9754, 0.1686, 0.9754, 0.1451, 0.9815, 0.1451, 0.9754, 0.0, 0.9815, 0.0, 0.9815, 0.02351, 0.9754, 0.02351, 0.8495, 0.5819, 0.8799, 0.6009, 0.8426, 0.615, 0.8151, 0.5979, 0.9754, 0.0476, 0.9815, 0.0476, 0.9815, 0.07204, 0.9754, 0.07204, 0.9754, 0.02351, 0.9815, 0.02351, 0.9815, 0.0476, 0.9754, 0.0476, 0.8495, 0.4181, 0.8156, 0.4355, 0.7845, 0.4179, 0.8151, 0.4021, 0.9707, 0.2133, 0.9754, 0.2377, 0.9291, 0.2389, 0.9248, 0.2168, 0.9707, 0.7867, 0.9613, 0.8108, 0.9164, 0.805, 0.9248, 0.7832, 0.7387, 0.03531, 0.7785, 0.04896, 0.7509, 0.06803, 0.7149, 0.05568, 0.7387, 0.9647, 0.6964, 0.9763, 0.6766, 0.9548, 0.7149, 0.9443, 0.3232, 0.01433, 0.369, 0.007199, 0.3803, 0.03024, 0.3388, 0.03669, 0.3232, 0.9857, 0.2789, 0.9763, 0.2987, 0.9548, 0.3388, 0.9633, 0.02795, 0.8343, 0.01404, 0.8108, 0.05898, 0.805, 0.07157, 0.8263, 0.0955, 0.1009, 0.1259, 0.08191, 0.1602, 0.09786, 0.1327, 0.115, 0.06888, 0.6213, 0.0955, 0.6009, 0.1327, 0.615, 0.1086, 0.6335, 0.01404, 0.3108, 0.004696, 0.2867, 0.05052, 0.2832, 0.05898, 0.305, 0.2789, 0.4763, 0.2367, 0.4647, 0.2605, 0.4443, 0.2987, 0.4548, 0.6964, 0.4763, 0.6522, 0.4857, 0.6366, 0.4633, 0.6766, 0.4548, 0.6964, 0.5237, 0.7387, 0.5353, 0.7149, 0.5557, 0.6766, 0.5452, 0.9613, 0.3108, 0.9474, 0.3343, 0.9038, 0.3263, 0.9164, 0.305, 0.9613, 0.6892, 0.9707, 0.7133, 0.9248, 0.7168, 0.9164, 0.695, 0.8799, 0.1009, 0.9065, 0.1213, 0.8667, 0.1335, 0.8426, 0.115, 0.8799, 0.8991, 0.8495, 0.9181, 0.8151, 0.9021, 0.8426, 0.885, 0.5116, 5.633e-08, 0.5593, 0.002408, 0.5525, 0.0259, 0.5094, 0.02372, 0.5116, 1.0, 0.4637, 1.0, 0.466, 0.9763, 0.5094, 0.9763, 0.1259, 0.9181, 0.0955, 0.8991, 0.1327, 0.885, 0.1602, 0.9021, 0.004697, 0.7133, 0.01404, 0.6892, 0.05898, 0.695, 0.05052, 0.7168, 0.004697, 0.2133, 0.01404, 0.1892, 0.05898, 0.195, 0.05052, 0.2168, 0.2367, 0.5353, 0.2789, 0.5237, 0.2987, 0.5452, 0.2605, 0.5557, 0.1259, 0.4181, 0.0955, 0.3991, 0.1327, 0.385, 0.1602, 0.4021, 0.5116, 0.5, 0.4637, 0.5, 0.466, 0.4763, 0.5094, 0.4763, 0.5116, 0.5, 0.5593, 0.5024, 0.5525, 0.5259, 0.5094, 0.5237, 0.8799, 0.3991, 0.8495, 0.4181, 0.8151, 0.4021, 0.8426, 0.385, 0.8799, 0.6009, 0.9065, 0.6213, 0.8667, 0.6335, 0.8426, 0.615, 0.9613, 0.1892, 0.9707, 0.2133, 0.9248, 0.2168, 0.9164, 0.195, 0.9613, 0.8108, 0.9474, 0.8343, 0.9038, 0.8263, 0.9164, 0.805, 0.6964, 0.9763, 0.6522, 0.9857, 0.6366, 0.9633, 0.6766, 0.9548, 0.6964, 0.02373, 0.7387, 0.03531, 0.7149, 0.05568, 0.6766, 0.0452, 0.2789, 0.02373, 0.3232, 0.01433, 0.3388, 0.03669, 0.2987, 0.0452, 0.2789, 0.9763, 0.2367, 0.9647, 0.2605, 0.9443, 0.2987, 0.9548, 0.01404, 0.8108, 0.004697, 0.7867, 0.05052, 0.7832, 0.05898, 0.805, 0.06888, 0.1213, 0.0955, 0.1009, 0.1327, 0.115, 0.1086, 0.1335, 0.0955, 0.6009, 0.1259, 0.5819, 0.1602, 0.5979, 0.1327, 0.615, 0.02795, 0.3343, 0.01404, 0.3108, 0.05898, 0.305, 0.07157, 0.3263, 0.3232, 0.4857, 0.2789, 0.4763, 0.2987, 0.4548, 0.3388, 0.4633, 0.7387, 0.4647, 0.6964, 0.4763, 0.6766, 0.4548, 0.7149, 0.4443, 0.7387, 0.5353, 0.7785, 0.549, 0.7509, 0.568, 0.7149, 0.5557, 0.9707, 0.2867, 0.9613, 0.3108, 0.9164, 0.305, 0.9248, 0.2832, 0.9707, 0.7133, 0.9754, 0.7377, 0.9291, 0.7389, 0.9248, 0.7168, 0.8495, 0.08191, 0.8799, 0.1009, 0.8426, 0.115, 0.8151, 0.09786, 0.8495, 0.9181, 0.8156, 0.9355, 0.7845, 0.9179, 0.8151, 0.9021, 0.4637, 0.0, 0.5116, 5.633e-08, 0.5094, 0.02372, 0.466, 0.02372, 0.4637, 1.0, 0.416, 0.9976, 0.4228, 0.9741, 0.466, 0.9763, 0.0955, 0.8991, 0.06888, 0.8787, 0.1086, 0.8665, 0.1327, 0.885, 0.01404, 0.6892, 0.02795, 0.6657, 0.07157, 0.6737, 0.05898, 0.695, 5.495e-08, 0.2377, 0.004697, 0.2133, 0.05052, 0.2168, 0.04627, 0.2389, 0.2789, 0.5237, 0.3232, 0.5143, 0.3388, 0.5367, 0.2987, 0.5452, 0.1598, 0.4355, 0.1259, 0.4181, 0.1602, 0.4021, 0.1909, 0.4179, 0.5593, 0.4976, 0.5116, 0.5, 0.5094, 0.4763, 0.5525, 0.4741, 0.5593, 0.5024, 0.6063, 0.5072, 0.5951, 0.5302, 0.5525, 0.5259, 0.9065, 0.3787, 0.8799, 0.3991, 0.8426, 0.385, 0.8667, 0.3665, 0.9065, 0.6213, 0.9291, 0.643, 0.8872, 0.6531, 0.8667, 0.6335, 0.9474, 0.1657, 0.9613, 0.1892, 0.9164, 0.195, 0.9038, 0.1737, 0.9474, 0.8343, 0.9291, 0.857, 0.8872, 0.8469, 0.9038, 0.8263, 0.6522, 0.01433, 0.6964, 0.02373, 0.6766, 0.0452, 0.6366, 0.03669, 0.6522, 0.9857, 0.6063, 0.9928, 0.5951, 0.9698, 0.6366, 0.9633, 0.2367, 0.03531, 0.2789, 0.02373, 0.2987, 0.0452, 0.2605, 0.05568, 0.2367, 0.9647, 0.1968, 0.951, 0.2244, 0.932, 0.2605, 0.9443, 0.004697, 0.7867, 0.0, 0.7623, 0.04627, 0.7611, 0.05052, 0.7832, 0.04629, 0.143, 0.06888, 0.1213, 0.1086, 0.1335, 0.08817, 0.1531, 0.1259, 0.5819, 0.1598, 0.5645, 0.1909, 0.5821, 0.1602, 0.5979, 0.04629, 0.357, 0.02795, 0.3343, 0.07157, 0.3263, 0.08817, 0.3469, 0.369, 0.4928, 0.3232, 0.4857, 0.3388, 0.4633, 0.3803, 0.4698, 0.7785, 0.451, 0.7387, 0.4647, 0.7149, 0.4443, 0.7509, 0.432, 0.7785, 0.549, 0.8156, 0.5645, 0.7845, 0.5821, 0.7509, 0.568, 0.9754, 0.2623, 0.9707, 0.2867, 0.9248, 0.2832, 0.9291, 0.2611, 0.9754, 0.7377, 0.9754, 0.7623, 0.9291, 0.7611, 0.9291, 0.7389, 0.8156, 0.06454, 0.8495, 0.08191, 0.8151, 0.09786, 0.7845, 0.08214, 0.8156, 0.9355, 0.7785, 0.951, 0.7509, 0.932, 0.7845, 0.9179, 0.416, 0.002408, 0.4637, 0.0, 0.466, 0.02372, 0.4228, 0.0259, 0.416, 0.9976, 0.369, 0.9928, 0.3803, 0.9698, 0.4228, 0.9741, 0.06888, 0.8787, 0.04629, 0.857, 0.08817, 0.8469, 0.1086, 0.8665, 0.02795, 0.6657, 0.04629, 0.643, 0.08817, 0.6531, 0.07157, 0.6737, 0.0, 0.2623, 5.495e-08, 0.2377, 0.04627, 0.2389, 0.04627, 0.2611, 0.3232, 0.5143, 0.369, 0.5072, 0.3803, 0.5302, 0.3388, 0.5367, 0.1968, 0.451, 0.1598, 0.4355, 0.1909, 0.4179, 0.2244, 0.432, 0.6063, 0.4928, 0.5593, 0.4976, 0.5525, 0.4741, 0.5951, 0.4698, 0.6063, 0.5072, 0.6522, 0.5143, 0.6366, 0.5367, 0.5951, 0.5302, 0.9291, 0.357, 0.9065, 0.3787, 0.8667, 0.3665, 0.8872, 0.3469, 0.9291, 0.643, 0.9474, 0.6657, 0.9038, 0.6737, 0.8872, 0.6531, 0.9291, 0.143, 0.9474, 0.1657, 0.9038, 0.1737, 0.8872, 0.1531, 0.9291, 0.857, 0.9065, 0.8787, 0.8667, 0.8665, 0.8872, 0.8469, 0.416, 0.5024, 0.4637, 0.5, 0.466, 0.5237, 0.4228, 0.5259, 0.6063, 0.0072, 0.6522, 0.01433, 0.6366, 0.03669, 0.5951, 0.03024, 0.6063, 0.9928, 0.5593, 0.9976, 0.5525, 0.9741, 0.5951, 0.9698, 0.1968, 0.04896, 0.2367, 0.03531, 0.2605, 0.05568, 0.2244, 0.06803, 0.1968, 0.951, 0.1598, 0.9355, 0.1909, 0.9179, 0.2244, 0.932, 0.02795, 0.1657, 0.04629, 0.143, 0.08817, 0.1531, 0.07157, 0.1737, 0.0, 0.7623, 0.0, 0.7377, 0.04627, 0.7389, 0.04627, 0.7611, 0.1598, 0.5645, 0.1968, 0.549, 0.2244, 0.568, 0.1909, 0.5821, 0.06888, 0.3787, 0.04629, 0.357, 0.08817, 0.3469, 0.1086, 0.3665, 0.416, 0.4976, 0.369, 0.4928, 0.3803, 0.4698, 0.4228, 0.4741, 0.1259, 0.08191, 0.1598, 0.06454, 0.1909, 0.08214, 0.1602, 0.09786, 0.8156, 0.4355, 0.7785, 0.451, 0.7509, 0.432, 0.7845, 0.4179, 0.8156, 0.5645, 0.8495, 0.5819, 0.8151, 0.5979, 0.7845, 0.5821, 0.9754, 0.2377, 0.9754, 0.2623, 0.9291, 0.2611, 0.9291, 0.2389, 0.9754, 0.7623, 0.9707, 0.7867, 0.9248, 0.7832, 0.9291, 0.7611, 0.7785, 0.04896, 0.8156, 0.06454, 0.7845, 0.08214, 0.7509, 0.06803, 0.7785, 0.951, 0.7387, 0.9647, 0.7149, 0.9443, 0.7509, 0.932, 0.369, 0.007199, 0.416, 0.002408, 0.4228, 0.0259, 0.3803, 0.03024, 0.369, 0.9928, 0.3232, 0.9857, 0.3388, 0.9633, 0.3803, 0.9698, 0.04629, 0.857, 0.02795, 0.8343, 0.07157, 0.8263, 0.08817, 0.8469, 0.004696, 0.2867, 0.0, 0.2623, 0.04627, 0.2611, 0.05052, 0.2832, 0.04629, 0.643, 0.06888, 0.6213, 0.1086, 0.6335, 0.08817, 0.6531, 0.369, 0.5072, 0.416, 0.5024, 0.4228, 0.5259, 0.3803, 0.5302, 0.2367, 0.4647, 0.1968, 0.451, 0.2244, 0.432, 0.2605, 0.4443, 0.6522, 0.4857, 0.6063, 0.4928, 0.5951, 0.4698, 0.6366, 0.4633, 0.6522, 0.5143, 0.6964, 0.5237, 0.6766, 0.5452, 0.6366, 0.5367, 0.9474, 0.3343, 0.9291, 0.357, 0.8872, 0.3469, 0.9038, 0.3263, 0.9474, 0.6657, 0.9613, 0.6892, 0.9164, 0.695, 0.9038, 0.6737, 0.9065, 0.1213, 0.9291, 0.143, 0.8872, 0.1531, 0.8667, 0.1335, 0.9065, 0.8787, 0.8799, 0.8991, 0.8426, 0.885, 0.8667, 0.8665, 0.5593, 0.002408, 0.6063, 0.0072, 0.5951, 0.03024, 0.5525, 0.0259, 0.5593, 0.9976, 0.5116, 1.0, 0.5094, 0.9763, 0.5525, 0.9741, 0.1598, 0.06454, 0.1968, 0.04896, 0.2244, 0.06803, 0.1909, 0.08214, 0.1598, 0.9355, 0.1259, 0.9181, 0.1602, 0.9021, 0.1909, 0.9179, 0.0, 0.7377, 0.004697, 0.7133, 0.05052, 0.7168, 0.04627, 0.7389, 0.01404, 0.1892, 0.02795, 0.1657, 0.07157, 0.1737, 0.05898, 0.195, 0.1968, 0.549, 0.2367, 0.5353, 0.2605, 0.5557, 0.2244, 0.568, 0.0955, 0.3991, 0.06888, 0.3787, 0.1086, 0.3665, 0.1327, 0.385, 0.4637, 0.5, 0.416, 0.4976, 0.4228, 0.4741, 0.466, 0.4763, 0.4637, 0.5, 0.5116, 0.5, 0.5094, 0.5237, 0.466, 0.5237, 0.5951, 0.03024, 0.6366, 0.03669, 0.4877, 0.25, 0.4877, 0.25, 0.9164, 0.805, 0.9038, 0.8263, 0.4877, 0.75, 0.4877, 0.75, 0.8426, 0.385, 0.8151, 0.4021, 0.4877, 0.25, 0.4877, 0.25, 0.4228, 0.5259, 0.466, 0.5237, 0.4877, 0.75, 0.4877, 0.75, 0.05898, 0.805, 0.05052, 0.7832, 0.4877, 0.75, 0.4877, 0.75, 0.1086, 0.3665, 0.08817, 0.3469, 0.4877, 0.25, 0.4877, 0.25, 0.2987, 0.0452, 0.3388, 0.03669, 0.4877, 0.25, 0.4877, 0.25, 0.7509, 0.932, 0.7149, 0.9443, 0.4877, 0.75, 0.4877, 0.75, 0.9291, 0.2389, 0.9291, 0.2611, 0.4877, 0.25, 0.4877, 0.25, 0.7149, 0.5557, 0.7509, 0.568, 0.4877, 0.75, 0.4877, 0.75, 0.08817, 0.6531, 0.1086, 0.6335, 0.4877, 0.75, 0.4877, 0.75, 0.3388, 0.4633, 0.2987, 0.4548, 0.4877, 0.25, 0.4877, 0.25, 0.466, 0.9763, 0.4228, 0.9741, 0.4877, 0.75, 0.4877, 0.75, 0.1602, 0.09786, 0.1909, 0.08214, 0.4877, 0.25, 0.4877, 0.25, 0.8151, 0.09786, 0.8426, 0.115, 0.4877, 0.25, 0.4877, 0.25, 0.9038, 0.6737, 0.9164, 0.695, 0.4877, 0.75, 0.4877, 0.75, 0.2987, 0.5452, 0.3388, 0.5367, 0.4877, 0.75, 0.4877, 0.75, 0.6366, 0.4633, 0.5951, 0.4698, 0.4877, 0.25, 0.4877, 0.25, 0.1909, 0.9179, 0.1602, 0.9021, 0.4877, 0.75, 0.4877, 0.75, 0.04627, 0.2389, 0.05052, 0.2168, 0.4877, 0.25, 0.4877, 0.25, 0.5525, 0.0259, 0.5951, 0.03024, 0.4877, 0.25, 0.4877, 0.25, 0.9038, 0.8263, 0.8872, 0.8469, 0.4877, 0.75, 0.4877, 0.75, 0.8667, 0.3665, 0.8426, 0.385, 0.4877, 0.25, 0.4877, 0.25, 0.466, 0.5237, 0.5094, 0.5237, 0.4877, 0.75, 0.4877, 0.75, 0.05052, 0.7832, 0.04627, 0.7611, 0.4877, 0.75, 0.4877, 0.75, 0.1327, 0.385, 0.1086, 0.3665, 0.4877, 0.25, 0.4877, 0.25, 0.2605, 0.05568, 0.2987, 0.0452, 0.4877, 0.25, 0.4877, 0.25, 0.7149, 0.9443, 0.6766, 0.9548, 0.4877, 0.75, 0.4877, 0.75, 0.9248, 0.2168, 0.9291, 0.2389, 0.4877, 0.25, 0.4877, 0.25, 0.7509, 0.568, 0.7845, 0.5821, 0.4877, 0.75, 0.4877, 0.75, 0.1086, 0.6335, 0.1327, 0.615, 0.4877, 0.75, 0.4877, 0.75, 0.3803, 0.4698, 0.3388, 0.4633, 0.4877, 0.25, 0.4877, 0.25, 0.4228, 0.9741, 0.3803, 0.9698, 0.4877, 0.75, 0.4877, 0.75, 0.1327, 0.115, 0.1602, 0.09786, 0.4877, 0.25, 0.4877, 0.25, 0.7845, 0.08214, 0.8151, 0.09786, 0.4877, 0.25, 0.4877, 0.25, 0.9164, 0.695, 0.9248, 0.7168, 0.4877, 0.75, 0.4877, 0.75, 0.3388, 0.5367, 0.3803, 0.5302, 0.4877, 0.75, 0.4877, 0.75, 0.6766, 0.4548, 0.6366, 0.4633, 0.4877, 0.25, 0.4877, 0.25, 0.1602, 0.9021, 0.1327, 0.885, 0.4877, 0.75, 0.4877, 0.75, 0.04627, 0.2611, 0.04627, 0.2389, 0.4877, 0.25, 0.4877, 0.25, 0.8872, 0.8469, 0.8667, 0.8665, 0.4877, 0.75, 0.4877, 0.75, 0.5094, 0.02372, 0.5525, 0.0259, 0.4877, 0.25, 0.4877, 0.25, 0.8872, 0.3469, 0.8667, 0.3665, 0.4877, 0.25, 0.4877, 0.25, 0.5094, 0.5237, 0.5525, 0.5259, 0.4877, 0.75, 0.4877, 0.75, 0.04627, 0.7611, 0.04627, 0.7389, 0.4877, 0.75, 0.4877, 0.75, 0.1602, 0.4021, 0.1327, 0.385, 0.4877, 0.25, 0.4877, 0.25, 0.2244, 0.06803, 0.2605, 0.05568, 0.4877, 0.25, 0.4877, 0.25, 0.6766, 0.9548, 0.6366, 0.9633, 0.4877, 0.75, 0.4877, 0.75, 0.9164, 0.195, 0.9248, 0.2168, 0.4877, 0.25, 0.4877, 0.25, 0.7845, 0.5821, 0.8151, 0.5979, 0.4877, 0.75, 0.4877, 0.75, 0.1327, 0.615, 0.1602, 0.5979, 0.4877, 0.75, 0.4877, 0.75, 0.4228, 0.4741, 0.3803, 0.4698, 0.4877, 0.25, 0.4877, 0.25, 0.3803, 0.9698, 0.3388, 0.9633, 0.4877, 0.75, 0.4877, 0.75, 0.1086, 0.1335, 0.1327, 0.115, 0.4877, 0.25, 0.4877, 0.25, 0.7509, 0.06803, 0.7845, 0.08214, 0.4877, 0.25, 0.4877, 0.25, 0.9248, 0.7168, 0.9291, 0.7389, 0.4877, 0.75, 0.4877, 0.75, 0.3803, 0.5302, 0.4228, 0.5259, 0.4877, 0.75, 0.4877, 0.75, 0.7149, 0.4443, 0.6766, 0.4548, 0.4877, 0.25, 0.4877, 0.25, 0.1327, 0.885, 0.1086, 0.8665, 0.4877, 0.75, 0.4877, 0.75, 0.05052, 0.2832, 0.04627, 0.2611, 0.4877, 0.25, 0.4877, 0.25, 0.466, 0.02372, 0.5094, 0.02372, 0.4877, 0.25, 0.4877, 0.25, 0.8667, 0.8665, 0.8426, 0.885, 0.4877, 0.75, 0.4877, 0.75, 0.9038, 0.3263, 0.8872, 0.3469, 0.4877, 0.25, 0.4877, 0.25, 0.5525, 0.5259, 0.5951, 0.5302, 0.4877, 0.75, 0.4877, 0.75, 0.04627, 0.7389, 0.05052, 0.7168, 0.4877, 0.75, 0.4877, 0.75, 0.1909, 0.4179, 0.1602, 0.4021, 0.4877, 0.25, 0.4877, 0.25, 0.1909, 0.08214, 0.2244, 0.06803, 0.4877, 0.25, 0.4877, 0.25, 0.6366, 0.9633, 0.5951, 0.9698, 0.4877, 0.75, 0.4877, 0.75, 0.9038, 0.1737, 0.9164, 0.195, 0.4877, 0.25, 0.4877, 0.25, 0.8151, 0.5979, 0.8426, 0.615, 0.4877, 0.75, 0.4877, 0.75, 0.1602, 0.5979, 0.1909, 0.5821, 0.4877, 0.75, 0.4877, 0.75, 0.466, 0.4763, 0.4228, 0.4741, 0.4877, 0.25, 0.4877, 0.25, 0.08817, 0.1531, 0.1086, 0.1335, 0.4877, 0.25, 0.4877, 0.25, 0.3388, 0.9633, 0.2987, 0.9548, 0.4877, 0.75, 0.4877, 0.75, 0.7149, 0.05568, 0.7509, 0.06803, 0.4877, 0.25, 0.4877, 0.25, 0.9291, 0.7389, 0.9291, 0.7611, 0.4877, 0.75, 0.4877, 0.75, 0.7509, 0.432, 0.7149, 0.4443, 0.4877, 0.25, 0.4877, 0.25, 0.1086, 0.8665, 0.08817, 0.8469, 0.4877, 0.75, 0.4877, 0.75, 0.05898, 0.305, 0.05052, 0.2832, 0.4877, 0.25, 0.4877, 0.25, 0.4228, 0.0259, 0.466, 0.02372, 0.4877, 0.25, 0.4877, 0.25, 0.8426, 0.885, 0.8151, 0.9021, 0.4877, 0.75, 0.4877, 0.75, 0.9164, 0.305, 0.9038, 0.3263, 0.4877, 0.25, 0.4877, 0.25, 0.5951, 0.5302, 0.6366, 0.5367, 0.4877, 0.75, 0.4877, 0.75, 0.05052, 0.7168, 0.05898, 0.695, 0.4877, 0.75, 0.4877, 0.75, 0.2244, 0.432, 0.1909, 0.4179, 0.4877, 0.25, 0.4877, 0.25, 0.5951, 0.9698, 0.5525, 0.9741, 0.4877, 0.75, 0.4877, 0.75, 0.8426, 0.615, 0.8667, 0.6335, 0.4877, 0.75, 0.4877, 0.75, 0.8872, 0.1531, 0.9038, 0.1737, 0.4877, 0.25, 0.4877, 0.25, 0.1909, 0.5821, 0.2244, 0.568, 0.4877, 0.75, 0.4877, 0.75, 0.5094, 0.4763, 0.466, 0.4763, 0.4877, 0.25, 0.4877, 0.25, 0.2987, 0.9548, 0.2605, 0.9443, 0.4877, 0.75, 0.4877, 0.75, 0.07157, 0.1737, 0.08817, 0.1531, 0.4877, 0.25, 0.4877, 0.25, 0.6766, 0.0452, 0.7149, 0.05568, 0.4877, 0.25, 0.4877, 0.25, 0.9291, 0.7611, 0.9248, 0.7832, 0.4877, 0.75, 0.4877, 0.75, 0.7845, 0.4179, 0.7509, 0.432, 0.4877, 0.25, 0.4877, 0.25, 0.08817, 0.8469, 0.07157, 0.8263, 0.4877, 0.75, 0.4877, 0.75, 0.07157, 0.3263, 0.05898, 0.305, 0.4877, 0.25, 0.4877, 0.25, 0.3803, 0.03024, 0.4228, 0.0259, 0.4877, 0.25, 0.4877, 0.25, 0.8151, 0.9021, 0.7845, 0.9179, 0.4877, 0.75, 0.4877, 0.75, 0.9248, 0.2832, 0.9164, 0.305, 0.4877, 0.25, 0.4877, 0.25, 0.6366, 0.5367, 0.6766, 0.5452, 0.4877, 0.75, 0.4877, 0.75, 0.05898, 0.695, 0.07157, 0.6737, 0.4877, 0.75, 0.4877, 0.75, 0.2605, 0.4443, 0.2244, 0.432, 0.4877, 0.25, 0.4877, 0.25, 0.5525, 0.9741, 0.5094, 0.9763, 0.4877, 0.75, 0.4877, 0.75, 0.8667, 0.1335, 0.8872, 0.1531, 0.4877, 0.25, 0.4877, 0.25, 0.8667, 0.6335, 0.8872, 0.6531, 0.4877, 0.75, 0.4877, 0.75, 0.2244, 0.568, 0.2605, 0.5557, 0.4877, 0.75, 0.4877, 0.75, 0.5525, 0.4741, 0.5094, 0.4763, 0.4877, 0.25, 0.4877, 0.25, 0.2605, 0.9443, 0.2244, 0.932, 0.4877, 0.75, 0.4877, 0.75, 0.05898, 0.195, 0.07157, 0.1737, 0.4877, 0.25, 0.4877, 0.25, 0.6366, 0.03669, 0.6766, 0.0452, 0.4877, 0.25, 0.4877, 0.25, 0.9248, 0.7832, 0.9164, 0.805, 0.4877, 0.75, 0.4877, 0.75, 0.8151, 0.4021, 0.7845, 0.4179, 0.4877, 0.25, 0.4877, 0.25, 0.07157, 0.8263, 0.05898, 0.805, 0.4877, 0.75, 0.4877, 0.75, 0.08817, 0.3469, 0.07157, 0.3263, 0.4877, 0.25, 0.4877, 0.25, 0.3388, 0.03669, 0.3803, 0.03024, 0.4877, 0.25, 0.4877, 0.25, 0.7845, 0.9179, 0.7509, 0.932, 0.4877, 0.75, 0.4877, 0.75, 0.9291, 0.2611, 0.9248, 0.2832, 0.4877, 0.25, 0.4877, 0.25, 0.6766, 0.5452, 0.7149, 0.5557, 0.4877, 0.75, 0.4877, 0.75, 0.07157, 0.6737, 0.08817, 0.6531, 0.4877, 0.75, 0.4877, 0.75, 0.2987, 0.4548, 0.2605, 0.4443, 0.4877, 0.25, 0.4877, 0.25, 0.5094, 0.9763, 0.466, 0.9763, 0.4877, 0.75, 0.4877, 0.75, 0.8426, 0.115, 0.8667, 0.1335, 0.4877, 0.25, 0.4877, 0.25, 0.8872, 0.6531, 0.9038, 0.6737, 0.4877, 0.75, 0.4877, 0.75, 0.2605, 0.5557, 0.2987, 0.5452, 0.4877, 0.75, 0.4877, 0.75, 0.5951, 0.4698, 0.5525, 0.4741, 0.4877, 0.25, 0.4877, 0.25, 0.2244, 0.932, 0.1909, 0.9179, 0.4877, 0.75, 0.4877, 0.75, 0.05052, 0.2168, 0.05898, 0.195, 0.4877, 0.25, 0.4877, 0.25])
me_cylinder_002.use_remesh_preserve_volume = False
me_cylinder_002.use_remesh_preserve_attributes = False
me_cylinder_002.use_mirror_vertex_groups = False
me_cylinder_002.update()

# ---- objects
ob_cube_001 = bpy.data.objects.new('Cube.001', me_cube_002)
ob_cube = bpy.data.objects.new('Cube', me_cube_002)
ob_cylinder = bpy.data.objects.new('Cylinder', me_cylinder_002)

# ---- transforms, parenting, visibility, modifiers, constraints
ob_cube_001.location = (0.0, 0.0, 0.0)
ob_cube_001.rotation_euler = (0.0, -0.0, 1.571)
ob_cube_001.lineart.crease_threshold = 0.0
_m = ob_cube_001.modifiers.new('Subsurf', 'SUBSURF')
_m.uv_smooth = 'PRESERVE_CORNERS'
_m.quality = 2
_m.levels = 2
_m.show_only_control_edges = False
ob_cube.location = (0.0, 0.0, 0.0)
ob_cube.lineart.crease_threshold = 0.0
_m = ob_cube.modifiers.new('Subsurf', 'SUBSURF')
_m.uv_smooth = 'PRESERVE_CORNERS'
_m.quality = 2
_m.levels = 2
_m.show_only_control_edges = False
ob_cylinder.location = (0.0, 0.0, 0.0)
ob_cylinder.scale = (0.5, 0.5, 5.811)
ob_cylinder.lineart.crease_threshold = 0.0
_m = ob_cylinder.modifiers.new('Subsurf', 'SUBSURF')
_m.uv_smooth = 'PRESERVE_CORNERS'
_m.quality = 1
_m.render_levels = 1
_m.show_only_control_edges = False

# ---- collection membership
col_collection_1.objects.link(ob_cube_001)
col_collection_1.objects.link(ob_cube)
col_collection_1.objects.link(ob_cylinder)

# ---- scene / render settings (as saved in the file)
scene.frame_start = 1; scene.frame_end = 250; scene.frame_set(1)
scene.render.engine = 'BLENDER_EEVEE_NEXT'
scene.render.resolution_percentage = 50
scene.render.dither_intensity = 0.0
scene.cycles.use_denoising = False
scene.cycles.samples = 10
scene.cycles.sampling_pattern = 'TABULATED_SOBOL'
scene.cycles.light_sampling_threshold = 0.0
scene.cycles.use_adaptive_sampling = False
scene.cycles.use_light_tree = False
scene.cycles.blur_glossy = 0.0
scene.cycles.pixel_filter_type = 'GAUSSIAN'
scene.cycles.sample_clamp_indirect = 0.0
scene.view_settings.view_transform = 'Standard'
bpy.context.view_layer.update()

# ---- added for rendering (the .blend has no active camera and no usable light): camera, sun
cam_auto = bpy.data.cameras.new('AutoCamera')
cam_auto.lens = 50.0
cam_auto.sensor_width = 36.0
cam_auto.clip_end = 1000.0
ob_auto_camera = bpy.data.objects.new('AutoCamera', cam_auto)
scene.collection.objects.link(ob_auto_camera)
ob_auto_camera.location = (4.06372, -4.87647, 1.91518)
ob_auto_camera.rotation_euler = (1.09748, -7.21219e-08, 0.694738)
scene.camera = ob_auto_camera
light_auto_sun = bpy.data.lights.new('AutoSun', 'SUN')
light_auto_sun.energy = 3.0
light_auto_sun.angle = 0.0523599
ob_auto_sun = bpy.data.objects.new('AutoSun', light_auto_sun)
scene.collection.objects.link(ob_auto_sun)
ob_auto_sun.rotation_euler = (0.872665, 0.174533, 0.523599)
bpy.context.view_layer.update()
